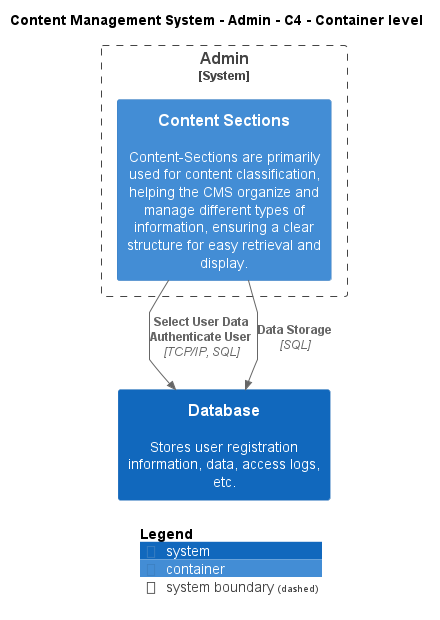

The diagram above was rendered by PlantUML. Its source (embedded in the PNG):
@startuml
!include ..\..\..\.c4s\C4_Container.puml

AddElementTag("c4interflow:lifecycle:new", $bgColor=green, $fontColor=#ffffff, $borderColor=green, $shadowing="False")
AddElementTag("c4interflow:lifecycle:changed", $bgColor=orange, $fontColor=#ffffff, $borderColor=orange, $shadowing="False")
AddElementTag("c4interflow:lifecycle:removed", $bgColor=red, $fontColor=#ffffff, $borderColor=red, $shadowing="False")

AddRelTag("c4interflow:lifecycle:new", $textColor=green, $lineColor=green)
AddRelTag("c4interflow:lifecycle:changed", $textColor=orange, $lineColor=orange)
AddRelTag("c4interflow:lifecycle:removed", $textColor=red, $lineColor=red)

SHOW_PERSON_PORTRAIT()
LAYOUT_TOP_DOWN()

skinparam linetype polyline

title Content Management System - Admin - C4 - Container level


System_Boundary(ContentManagementSystem.SoftwareSystems.Admin, "Admin") {
    Container(ContentManagementSystem.SoftwareSystems.Admin.Containers.ContentSections, "Content Sections", "", "Content-Sections are primarily used for content classification, helping the CMS organize and manage different types of information, ensuring a clear structure for easy retrieval and display.")
}
System(ContentManagementSystem.SoftwareSystems.Database, "Database", "Stores user registration information, data, access logs, etc.")

Rel(ContentManagementSystem.SoftwareSystems.Admin.Containers.ContentSections, ContentManagementSystem.SoftwareSystems.Database, "Select User Data\nAuthenticate User", "TCP/IP, SQL", $tags="protocol:tcp/ip, sql")
Rel(ContentManagementSystem.SoftwareSystems.Admin.Containers.ContentSections, ContentManagementSystem.SoftwareSystems.Database, "Data Storage", "SQL", $tags="protocol:sql")


SHOW_LEGEND()
@enduml